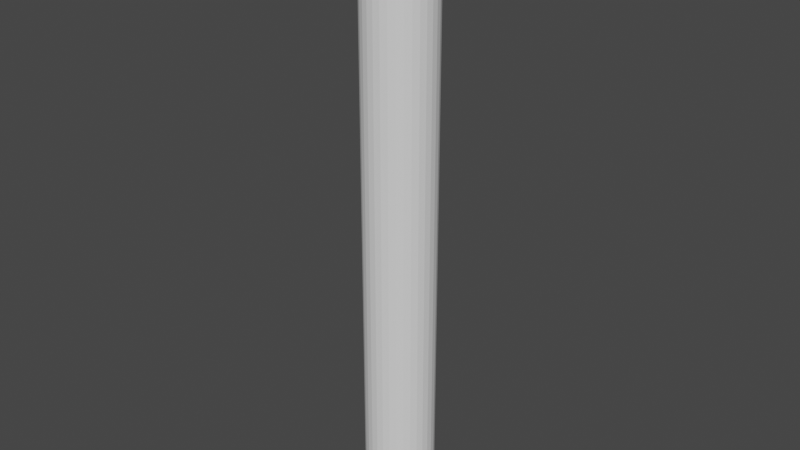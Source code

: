 # Source: cylinder.blend  (saved by Blender 3.6.13; exported with 4.5.12 LTS)
import bpy
from mathutils import Matrix  # noqa: F401  (used for matrix-valued properties, if any)

bpy.ops.wm.read_factory_settings(use_empty=True)
scene = bpy.context.scene
scene.name = 'Scene'

# ---- collections
col_collection = bpy.data.collections.new('Collection'); scene.collection.children.link(col_collection)

# ---- world
world_world = bpy.data.worlds.new('World'); scene.world = world_world
world_world.use_nodes = True; world_world.node_tree.nodes.clear()
_N = world_world.node_tree.nodes; _L = world_world.node_tree.links
n0 = _N.new('ShaderNodeOutputWorld'); n0.name = 'World Output'; n0.location = (300, 300)
n1 = _N.new('ShaderNodeBackground'); n1.name = 'Background'; n1.location = (10, 300)
n1.inputs[0].default_value = (0.05088, 0.05088, 0.05088, 1.0)
_L.new(n1.outputs[0], n0.inputs[0])
n0.is_active_output = True
world_world.color = (0.05088, 0.05088, 0.05088)
world_world.use_sun_shadow = False
world_world.sun_shadow_jitter_overblur = 0.0

# ---- meshes
me_cylinder = bpy.data.meshes.new('Cylinder')
me_cylinder.from_pydata([(0.0, 1.0, -17.31), (0.0, 1.0, 0.305), (0.1951, 0.9808, -17.31), (0.1951, 0.9808, 0.305), (0.3827, 0.9239, -17.31), (0.3827, 0.9239, 0.305), (0.5556, 0.8315, -17.31), (0.5556, 0.8315, 0.305), (0.7071, 0.7071, -17.31), (0.7071, 0.7071, 0.305), (0.8315, 0.5556, -17.31), (0.8315, 0.5556, 0.305), (0.9239, 0.3827, -17.31), (0.9239, 0.3827, 0.305), (0.9808, 0.1951, -17.31), (0.9808, 0.1951, 0.305), (1.0, -1.435e-06, -17.31), (1.0, 1.435e-06, 0.305), (0.9808, -0.1951, -17.31), (0.9808, -0.1951, 0.305), (0.9239, -0.3827, -17.31), (0.9239, -0.3827, 0.305), (0.8315, -0.5556, -17.31), (0.8315, -0.5556, 0.305), (0.7071, -0.7071, -17.31), (0.7071, -0.7071, 0.305), (0.5556, -0.8315, -17.31), (0.5556, -0.8315, 0.305), (0.3827, -0.9239, -17.31), (0.3827, -0.9239, 0.305), (0.1951, -0.9808, -17.31), (0.1951, -0.9808, 0.305), (0.0, -1.0, -17.31), (0.0, -1.0, 0.305), (-0.1951, -0.9808, -17.31), (-0.1951, -0.9808, 0.305), (-0.3827, -0.9239, -17.31), (-0.3827, -0.9239, 0.305), (-0.5556, -0.8315, -17.31), (-0.5556, -0.8315, 0.305), (-0.7071, -0.7071, -17.31), (-0.7071, -0.7071, 0.305), (-0.8315, -0.5556, -17.31), (-0.8315, -0.5556, 0.305), (-0.9239, -0.3827, -17.31), (-0.9239, -0.3827, 0.305), (-0.9808, -0.1951, -17.31), (-0.9808, -0.1951, 0.305), (-1.0, -1.435e-06, -17.31), (-1.0, 1.435e-06, 0.305), (-0.9808, 0.1951, -17.31), (-0.9808, 0.1951, 0.305), (-0.9239, 0.3827, -17.31), (-0.9239, 0.3827, 0.305), (-0.8315, 0.5556, -17.31), (-0.8315, 0.5556, 0.305), (-0.7071, 0.7071, -17.31), (-0.7071, 0.7071, 0.305), (-0.5556, 0.8315, -17.31), (-0.5556, 0.8315, 0.305), (-0.3827, 0.9239, -17.31), (-0.3827, 0.9239, 0.305), (-0.1951, 0.9808, -17.31), (-0.1951, 0.9808, 0.305)], [], [(0, 2, 3, 1), (2, 4, 5, 3), (4, 6, 7, 5), (6, 8, 9, 7), (8, 10, 11, 9), (10, 12, 13, 11), (12, 14, 15, 13), (14, 16, 17, 15), (16, 18, 19, 17), (18, 20, 21, 19), (20, 22, 23, 21), (22, 24, 25, 23), (24, 26, 27, 25), (26, 28, 29, 27), (28, 30, 31, 29), (30, 32, 33, 31), (32, 34, 35, 33), (34, 36, 37, 35), (36, 38, 39, 37), (38, 40, 41, 39), (40, 42, 43, 41), (42, 44, 45, 43), (44, 46, 47, 45), (46, 48, 49, 47), (48, 50, 51, 49), (50, 52, 53, 51), (52, 54, 55, 53), (54, 56, 57, 55), (56, 58, 59, 57), (58, 60, 61, 59), (60, 62, 63, 61), (62, 0, 1, 63)])
me_cylinder.polygons.foreach_set('use_smooth', [True] * 32)
_k = set([(0, 1), (2, 3), (4, 5), (6, 7), (8, 9), (10, 11), (12, 13), (14, 15), (16, 17), (18, 19), (20, 21), (22, 23), (24, 25), (26, 27), (28, 29), (30, 31), (32, 33), (34, 35), (36, 37), (38, 39), (40, 41), (42, 43), (44, 45), (46, 47), (48, 49), (50, 51), (52, 53), (54, 55), (56, 57), (58, 59), (60, 61), (62, 63)])
me_cylinder.attributes.new('sharp_edge', 'BOOLEAN', 'EDGE').data.foreach_set('value', [ (min(e.vertices), max(e.vertices)) in _k for e in me_cylinder.edges])
_uv = me_cylinder.uv_layers.new(name='UVMap')
_uv.uv.foreach_set('vector', [1.0, 5.643e-05, 1.0, 0.0313, 5.644e-05, 0.0313, 5.644e-05, 5.644e-05, 1.0, 0.0313, 1.0, 0.06255, 5.644e-05, 0.06255, 5.644e-05, 0.0313, 1.0, 0.06255, 1.0, 0.0938, 5.644e-05, 0.0938, 5.644e-05, 0.06255, 1.0, 0.0938, 1.0, 0.125, 5.644e-05, 0.125, 5.644e-05, 0.0938, 1.0, 0.125, 1.0, 0.1563, 5.645e-05, 0.1563, 5.644e-05, 0.125, 1.0, 0.1563, 1.0, 0.1875, 5.645e-05, 0.1875, 5.645e-05, 0.1563, 1.0, 0.1875, 1.0, 0.2188, 5.645e-05, 0.2188, 5.645e-05, 0.1875, 1.0, 0.2188, 1.0, 0.25, 5.645e-05, 0.25, 5.645e-05, 0.2188, 1.0, 0.25, 1.0, 0.2813, 5.645e-05, 0.2813, 5.645e-05, 0.25, 1.0, 0.2813, 1.0, 0.3125, 5.645e-05, 0.3125, 5.645e-05, 0.2813, 1.0, 0.3125, 1.0, 0.3438, 5.645e-05, 0.3438, 5.645e-05, 0.3125, 1.0, 0.3438, 1.0, 0.375, 5.646e-05, 0.375, 5.645e-05, 0.3438, 1.0, 0.375, 1.0, 0.4063, 5.646e-05, 0.4063, 5.646e-05, 0.375, 1.0, 0.4063, 1.0, 0.4375, 5.646e-05, 0.4375, 5.646e-05, 0.4063, 1.0, 0.4375, 1.0, 0.4688, 5.646e-05, 0.4688, 5.646e-05, 0.4375, 1.0, 0.4688, 1.0, 0.5, 5.646e-05, 0.5, 5.646e-05, 0.4688, 1.0, 0.5, 1.0, 0.5312, 5.646e-05, 0.5312, 5.646e-05, 0.5, 1.0, 0.5312, 1.0, 0.5625, 5.646e-05, 0.5625, 5.646e-05, 0.5312, 1.0, 0.5625, 1.0, 0.5937, 5.647e-05, 0.5937, 5.646e-05, 0.5625, 1.0, 0.5937, 1.0, 0.625, 5.647e-05, 0.625, 5.647e-05, 0.5937, 1.0, 0.625, 1.0, 0.6562, 5.647e-05, 0.6562, 5.647e-05, 0.625, 1.0, 0.6562, 1.0, 0.6875, 5.647e-05, 0.6875, 5.647e-05, 0.6562, 1.0, 0.6875, 1.0, 0.7187, 5.647e-05, 0.7187, 5.647e-05, 0.6875, 1.0, 0.7187, 1.0, 0.75, 5.647e-05, 0.75, 5.647e-05, 0.7187, 1.0, 0.75, 1.0, 0.7812, 5.647e-05, 0.7812, 5.647e-05, 0.75, 1.0, 0.7812, 1.0, 0.8125, 5.647e-05, 0.8125, 5.647e-05, 0.7812, 1.0, 0.8125, 1.0, 0.8437, 5.648e-05, 0.8437, 5.647e-05, 0.8125, 1.0, 0.8437, 1.0, 0.875, 5.648e-05, 0.875, 5.648e-05, 0.8437, 1.0, 0.875, 1.0, 0.9062, 5.648e-05, 0.9062, 5.648e-05, 0.875, 1.0, 0.9062, 1.0, 0.9375, 5.648e-05, 0.9375, 5.648e-05, 0.9062, 1.0, 0.9375, 1.0, 0.9687, 5.648e-05, 0.9687, 5.648e-05, 0.9375, 1.0, 0.9687, 1.0, 0.9999, 5.648e-05, 0.9999, 5.648e-05, 0.9687])
me_cylinder.update()
me_cylinder.normals_split_custom_set([tuple(v) for v in zip(*[iter([-0.09802, -0.9952, 1.596e-07, -0.09802, -0.9952, 1.596e-07, -0.09802, -0.9952, 1.596e-07, -0.09802, -0.9952, 1.596e-07, -0.2903, -0.9569, 1.553e-07, -0.2903, -0.9569, 1.553e-07, -0.2903, -0.9569, 1.553e-07, -0.2903, -0.9569, 1.553e-07, -0.4714, -0.8819, 1.424e-07, -0.4714, -0.8819, 1.424e-07, -0.4714, -0.8819, 1.424e-07, -0.4714, -0.8819, 1.424e-07, -0.6344, -0.773, 1.251e-07, -0.6344, -0.773, 1.251e-07, -0.6344, -0.773, 1.251e-07, -0.6344, -0.773, 1.251e-07, -0.773, -0.6344, 1.035e-07, -0.773, -0.6344, 1.035e-07, -0.773, -0.6344, 1.035e-07, -0.773, -0.6344, 1.035e-07, -0.8819, -0.4714, 7.658e-08, -0.8819, -0.4714, 7.658e-08, -0.8819, -0.4714, 7.658e-08, -0.8819, -0.4714, 7.658e-08, -0.9569, -0.2903, 4.692e-08, -0.9569, -0.2903, 4.692e-08, -0.9569, -0.2903, 4.692e-08, -0.9569, -0.2903, 4.692e-08, -0.9952, -0.09802, 1.594e-08, -0.9952, -0.09802, 1.594e-08, -0.9952, -0.09802, 1.594e-08, -0.9952, -0.09802, 1.594e-08, -0.9952, 0.09802, -1.594e-08, -0.9952, 0.09802, -1.594e-08, -0.9952, 0.09802, -1.594e-08, -0.9952, 0.09802, -1.594e-08, -0.9569, 0.2903, -4.692e-08, -0.9569, 0.2903, -4.692e-08, -0.9569, 0.2903, -4.692e-08, -0.9569, 0.2903, -4.692e-08, -0.8819, 0.4714, -7.658e-08, -0.8819, 0.4714, -7.658e-08, -0.8819, 0.4714, -7.658e-08, -0.8819, 0.4714, -7.658e-08, -0.773, 0.6344, -1.035e-07, -0.773, 0.6344, -1.035e-07, -0.773, 0.6344, -1.035e-07, -0.773, 0.6344, -1.035e-07, -0.6344, 0.773, -1.251e-07, -0.6344, 0.773, -1.251e-07, -0.6344, 0.773, -1.251e-07, -0.6344, 0.773, -1.251e-07, -0.4714, 0.8819, -1.424e-07, -0.4714, 0.8819, -1.424e-07, -0.4714, 0.8819, -1.424e-07, -0.4714, 0.8819, -1.424e-07, -0.2903, 0.9569, -1.553e-07, -0.2903, 0.9569, -1.553e-07, -0.2903, 0.9569, -1.553e-07, -0.2903, 0.9569, -1.553e-07, -0.09802, 0.9952, -1.596e-07, -0.09802, 0.9952, -1.596e-07, -0.09802, 0.9952, -1.596e-07, -0.09802, 0.9952, -1.596e-07, 0.09802, 0.9952, -1.596e-07, 0.09802, 0.9952, -1.596e-07, 0.09802, 0.9952, -1.596e-07, 0.09802, 0.9952, -1.596e-07, 0.2903, 0.9569, -1.553e-07, 0.2903, 0.9569, -1.553e-07, 0.2903, 0.9569, -1.553e-07, 0.2903, 0.9569, -1.553e-07, 0.4714, 0.8819, -1.424e-07, 0.4714, 0.8819, -1.424e-07, 0.4714, 0.8819, -1.424e-07, 0.4714, 0.8819, -1.424e-07, 0.6344, 0.773, -1.251e-07, 0.6344, 0.773, -1.251e-07, 0.6344, 0.773, -1.251e-07, 0.6344, 0.773, -1.251e-07, 0.773, 0.6344, -1.035e-07, 0.773, 0.6344, -1.035e-07, 0.773, 0.6344, -1.035e-07, 0.773, 0.6344, -1.035e-07, 0.8819, 0.4714, -7.658e-08, 0.8819, 0.4714, -7.658e-08, 0.8819, 0.4714, -7.658e-08, 0.8819, 0.4714, -7.658e-08, 0.9569, 0.2903, -4.692e-08, 0.9569, 0.2903, -4.692e-08, 0.9569, 0.2903, -4.692e-08, 0.9569, 0.2903, -4.692e-08, 0.9952, 0.09802, -1.594e-08, 0.9952, 0.09802, -1.594e-08, 0.9952, 0.09802, -1.594e-08, 0.9952, 0.09802, -1.594e-08, 0.9952, -0.09802, 1.594e-08, 0.9952, -0.09802, 1.594e-08, 0.9952, -0.09802, 1.594e-08, 0.9952, -0.09802, 1.594e-08, 0.9569, -0.2903, 4.692e-08, 0.9569, -0.2903, 4.692e-08, 0.9569, -0.2903, 4.692e-08, 0.9569, -0.2903, 4.692e-08, 0.8819, -0.4714, 7.658e-08, 0.8819, -0.4714, 7.658e-08, 0.8819, -0.4714, 7.658e-08, 0.8819, -0.4714, 7.658e-08, 0.773, -0.6344, 1.035e-07, 0.773, -0.6344, 1.035e-07, 0.773, -0.6344, 1.035e-07, 0.773, -0.6344, 1.035e-07, 0.6344, -0.773, 1.251e-07, 0.6344, -0.773, 1.251e-07, 0.6344, -0.773, 1.251e-07, 0.6344, -0.773, 1.251e-07, 0.4714, -0.8819, 1.424e-07, 0.4714, -0.8819, 1.424e-07, 0.4714, -0.8819, 1.424e-07, 0.4714, -0.8819, 1.424e-07, 0.2903, -0.9569, 1.553e-07, 0.2903, -0.9569, 1.553e-07, 0.2903, -0.9569, 1.553e-07, 0.2903, -0.9569, 1.553e-07, 0.09802, -0.9952, 1.596e-07, 0.09802, -0.9952, 1.596e-07, 0.09802, -0.9952, 1.596e-07, 0.09802, -0.9952, 1.596e-07])] * 3)])

# ---- objects
ob_cylinder = bpy.data.objects.new('Cylinder', me_cylinder)

# ---- transforms, parenting, visibility, modifiers, constraints
ob_cylinder.location = (0.0, 0.0, 0.0)
ob_cylinder.color = (0.8, 0.8, 0.8, 1.0)

# ---- collection membership
col_collection.objects.link(ob_cylinder)

# ---- scene / render settings (as saved in the file)
scene.frame_start = 1; scene.frame_end = 250; scene.frame_set(1)
scene.render.engine = 'BLENDER_EEVEE_NEXT'
scene.cycles.sampling_pattern = 'TABULATED_SOBOL'
scene.view_settings.view_transform = 'Filmic'
bpy.context.view_layer.update()

# ---- added for rendering (the .blend has no active camera and no usable light): camera, sun
cam_auto = bpy.data.cameras.new('AutoCamera')
cam_auto.lens = 50.0
cam_auto.sensor_width = 36.0
cam_auto.clip_end = 1000.0
ob_auto_camera = bpy.data.objects.new('AutoCamera', cam_auto)
scene.collection.objects.link(ob_auto_camera)
ob_auto_camera.location = (16.5102, -19.8123, 4.70372)
ob_auto_camera.rotation_euler = (1.09748, -7.21219e-08, 0.694738)
scene.camera = ob_auto_camera
light_auto_sun = bpy.data.lights.new('AutoSun', 'SUN')
light_auto_sun.energy = 3.0
light_auto_sun.angle = 0.0523599
ob_auto_sun = bpy.data.objects.new('AutoSun', light_auto_sun)
scene.collection.objects.link(ob_auto_sun)
ob_auto_sun.rotation_euler = (0.872665, 0.174533, 0.523599)
bpy.context.view_layer.update()
